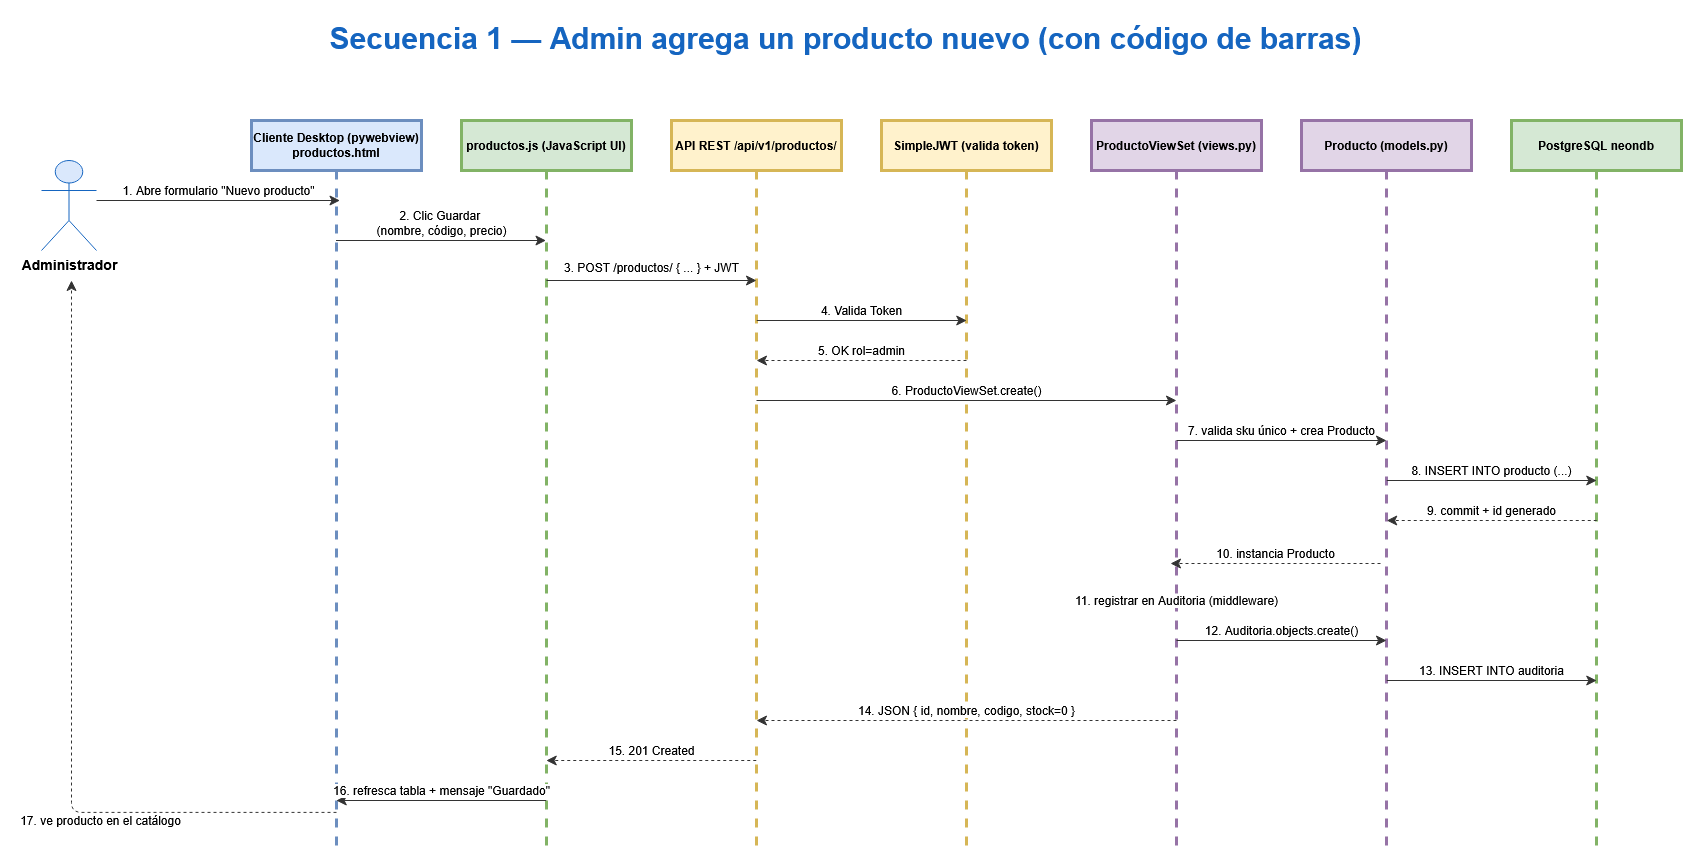

The diagram above was exported from draw.io. Its source (the exported page's mxGraphModel, read from the mxfile embedded in the PNG):
<mxGraphModel dx="1709" dy="933" grid="1" gridSize="10" guides="1" tooltips="1" connect="1" arrows="1" fold="1" page="1" pageScale="1" pageWidth="827" pageHeight="1169" math="0" shadow="0">
  <root>
    <mxCell id="0" />
    <mxCell id="1" parent="0" />
    <mxCell id="Ri4Kg8zTH6_GpFSdR9m8-1" parent="1" style="text;html=1;align=center;fontSize=30;fontStyle=1;fontColor=#1565c0;verticalAlign=middle;" value="Secuencia 1 — Admin agrega un producto nuevo (con código de barras)" vertex="1">
      <mxGeometry height="75" width="1690" x="396" y="160" as="geometry" />
    </mxCell>
    <mxCell id="Ri4Kg8zTH6_GpFSdR9m8-2" parent="1" style="shape=umlActor;html=1;fontSize=14;fontStyle=1;fillColor=#dae8fc;strokeColor=#1565c0;verticalLabelPosition=bottom;verticalAlign=top;" value="Administrador" vertex="1">
      <mxGeometry height="90" width="55" x="437" y="320" as="geometry" />
    </mxCell>
    <mxCell id="Ri4Kg8zTH6_GpFSdR9m8-3" parent="1" style="shape=umlLifeline;perimeter=lifelinePerimeter;whiteSpace=wrap;html=1;container=1;dropTarget=0;collapsible=0;recursiveResize=0;outlineConnect=0;fontSize=12;fontStyle=1;fillColor=#dae8fc;strokeColor=#6c8ebf;size=50;strokeWidth=3;" value="Cliente Desktop (pywebview) productos.html" vertex="1">
      <mxGeometry height="730" width="170" x="647" y="280" as="geometry" />
    </mxCell>
    <mxCell id="Ri4Kg8zTH6_GpFSdR9m8-4" parent="1" style="shape=umlLifeline;perimeter=lifelinePerimeter;whiteSpace=wrap;html=1;container=1;dropTarget=0;collapsible=0;recursiveResize=0;outlineConnect=0;fontSize=12;fontStyle=1;fillColor=#d5e8d4;strokeColor=#82b366;size=50;strokeWidth=3;" value="productos.js (JavaScript UI)" vertex="1">
      <mxGeometry height="730" width="170" x="857" y="280" as="geometry" />
    </mxCell>
    <mxCell id="Ri4Kg8zTH6_GpFSdR9m8-5" parent="1" style="shape=umlLifeline;perimeter=lifelinePerimeter;whiteSpace=wrap;html=1;container=1;dropTarget=0;collapsible=0;recursiveResize=0;outlineConnect=0;fontSize=12;fontStyle=1;fillColor=#fff2cc;strokeColor=#d6b656;size=50;strokeWidth=3;" value="API REST /api/v1/productos/" vertex="1">
      <mxGeometry height="730" width="170" x="1067" y="280" as="geometry" />
    </mxCell>
    <mxCell id="Ri4Kg8zTH6_GpFSdR9m8-6" parent="1" style="shape=umlLifeline;perimeter=lifelinePerimeter;whiteSpace=wrap;html=1;container=1;dropTarget=0;collapsible=0;recursiveResize=0;outlineConnect=0;fontSize=12;fontStyle=1;fillColor=#fff2cc;strokeColor=#d6b656;size=50;strokeWidth=3;" value="SimpleJWT (valida token)" vertex="1">
      <mxGeometry height="730" width="170" x="1277" y="280" as="geometry" />
    </mxCell>
    <mxCell id="Ri4Kg8zTH6_GpFSdR9m8-7" parent="1" style="shape=umlLifeline;perimeter=lifelinePerimeter;whiteSpace=wrap;html=1;container=1;dropTarget=0;collapsible=0;recursiveResize=0;outlineConnect=0;fontSize=12;fontStyle=1;fillColor=#e1d5e7;strokeColor=#9673a6;size=50;strokeWidth=3;" value="ProductoViewSet (views.py)" vertex="1">
      <mxGeometry height="730" width="170" x="1487" y="280" as="geometry" />
    </mxCell>
    <mxCell id="Ri4Kg8zTH6_GpFSdR9m8-8" parent="1" style="shape=umlLifeline;perimeter=lifelinePerimeter;whiteSpace=wrap;html=1;container=1;dropTarget=0;collapsible=0;recursiveResize=0;outlineConnect=0;fontSize=12;fontStyle=1;fillColor=#e1d5e7;strokeColor=#9673a6;size=50;strokeWidth=3;" value="Producto (models.py)" vertex="1">
      <mxGeometry height="730" width="170" x="1697" y="280" as="geometry" />
    </mxCell>
    <mxCell id="Ri4Kg8zTH6_GpFSdR9m8-9" parent="1" style="shape=umlLifeline;perimeter=lifelinePerimeter;whiteSpace=wrap;html=1;container=1;dropTarget=0;collapsible=0;recursiveResize=0;outlineConnect=0;fontSize=12;fontStyle=1;fillColor=#d5e8d4;strokeColor=#82b366;size=50;strokeWidth=3;" value="PostgreSQL neondb" vertex="1">
      <mxGeometry height="730" width="170" x="1907" y="280" as="geometry" />
    </mxCell>
    <mxCell id="Ri4Kg8zTH6_GpFSdR9m8-10" edge="1" parent="1" style="html=1;verticalAlign=bottom;endArrow=classic;endFill=1;endSize=8;strokeColor=light-dark(#333333,#FFFFFF);fontSize=12;labelBackgroundColor=#ffffff;" value="1. Abre formulario &quot;Nuevo producto&quot;">
      <mxGeometry relative="1" as="geometry">
        <mxPoint x="492" y="360" as="sourcePoint" />
        <mxPoint x="735.5" y="360" as="targetPoint" />
      </mxGeometry>
    </mxCell>
    <mxCell id="Ri4Kg8zTH6_GpFSdR9m8-11" edge="1" parent="1" style="html=1;verticalAlign=bottom;endArrow=classic;endFill=1;endSize=8;strokeColor=light-dark(#333333,#FFFFFF);fontSize=12;labelBackgroundColor=#ffffff;entryX=0.5;entryY=0.08;entryDx=0;entryDy=0;" value="2. Clic Guardar&amp;nbsp;&lt;br&gt;(nombre, código, precio)">
      <mxGeometry relative="1" as="geometry">
        <mxPoint x="731.5" y="399.9999999999999" as="sourcePoint" />
        <mxPoint x="941.5000000000002" y="399.9999999999999" as="targetPoint" />
      </mxGeometry>
    </mxCell>
    <mxCell id="Ri4Kg8zTH6_GpFSdR9m8-12" edge="1" parent="1" style="html=1;verticalAlign=bottom;endArrow=classic;endFill=1;endSize=8;strokeColor=light-dark(#333333,#FFFFFF);fontSize=12;labelBackgroundColor=#ffffff;entryX=0.5;entryY=0.14;entryDx=0;entryDy=0;" value="3. POST /productos/  { ... } + JWT">
      <mxGeometry relative="1" x="0.0048" y="3" as="geometry">
        <mxPoint x="-1" as="offset" />
        <mxPoint x="942.0000000000002" y="439.99999999999994" as="sourcePoint" />
        <mxPoint x="1152.0000000000002" y="439.99999999999994" as="targetPoint" />
      </mxGeometry>
    </mxCell>
    <mxCell id="Ri4Kg8zTH6_GpFSdR9m8-13" edge="1" parent="1" style="html=1;verticalAlign=bottom;endArrow=classic;endFill=1;endSize=8;strokeColor=light-dark(#333333,#FFFFFF);fontSize=12;labelBackgroundColor=#ffffff;exitX=0.5;exitY=0.2;exitDx=0;exitDy=0;entryX=0.5;entryY=0.2;entryDx=0;entryDy=0;" value="4. Valida Token">
      <mxGeometry relative="1" as="geometry">
        <mxPoint x="1152.2500000000005" y="480.0000000000001" as="sourcePoint" />
        <mxPoint x="1362.25" y="480.0000000000001" as="targetPoint" />
      </mxGeometry>
    </mxCell>
    <mxCell id="Ri4Kg8zTH6_GpFSdR9m8-14" edge="1" parent="1" style="html=1;verticalAlign=bottom;endArrow=classic;endFill=1;endSize=8;strokeColor=light-dark(#333333,#FFFFFF);fontSize=12;dashed=1;labelBackgroundColor=#ffffff;exitX=0.5;exitY=0.26;exitDx=0;exitDy=0;entryX=0.5;entryY=0.26;entryDx=0;entryDy=0;" value="5. OK  rol=admin">
      <mxGeometry relative="1" as="geometry">
        <mxPoint x="1362" y="520.0000000000001" as="sourcePoint" />
        <mxPoint x="1152.0000000000005" y="520.0000000000001" as="targetPoint" />
      </mxGeometry>
    </mxCell>
    <mxCell id="Ri4Kg8zTH6_GpFSdR9m8-15" edge="1" parent="1" style="html=1;verticalAlign=bottom;endArrow=classic;endFill=1;endSize=8;strokeColor=light-dark(#333333,#FFFFFF);fontSize=12;labelBackgroundColor=#ffffff;exitX=0.5;exitY=0.32;exitDx=0;exitDy=0;entryX=0.5;entryY=0.32;entryDx=0;entryDy=0;" value="6. ProductoViewSet.create()">
      <mxGeometry relative="1" as="geometry">
        <mxPoint x="1152.0000000000005" y="560" as="sourcePoint" />
        <mxPoint x="1572.0000000000005" y="560" as="targetPoint" />
      </mxGeometry>
    </mxCell>
    <mxCell id="Ri4Kg8zTH6_GpFSdR9m8-16" edge="1" parent="1" style="html=1;verticalAlign=bottom;endArrow=classic;endFill=1;endSize=8;strokeColor=light-dark(#333333,#FFFFFF);fontSize=12;labelBackgroundColor=#ffffff;exitX=0.5;exitY=0.38;exitDx=0;exitDy=0;entryX=0.5;entryY=0.38;entryDx=0;entryDy=0;" value="7. valida sku único + crea Producto">
      <mxGeometry relative="1" as="geometry">
        <mxPoint x="1572.0000000000005" y="600.0000000000002" as="sourcePoint" />
        <mxPoint x="1782" y="600.0000000000002" as="targetPoint" />
      </mxGeometry>
    </mxCell>
    <mxCell id="Ri4Kg8zTH6_GpFSdR9m8-17" edge="1" parent="1" style="html=1;verticalAlign=bottom;endArrow=classic;endFill=1;endSize=8;strokeColor=light-dark(#333333,#FFFFFF);fontSize=12;labelBackgroundColor=light-dark(#FFFFFF,#1A1A1A);exitX=0.5;exitY=0.44;exitDx=0;exitDy=0;entryX=0.5;entryY=0.44;entryDx=0;entryDy=0;" value="8. INSERT INTO producto (...)">
      <mxGeometry relative="1" as="geometry">
        <mxPoint x="1782.25" y="640" as="sourcePoint" />
        <mxPoint x="1992.2500000000005" y="640" as="targetPoint" />
      </mxGeometry>
    </mxCell>
    <mxCell id="Ri4Kg8zTH6_GpFSdR9m8-18" edge="1" parent="1" style="html=1;verticalAlign=bottom;endArrow=classic;endFill=1;endSize=8;strokeColor=light-dark(#333333,#FFFFFF);fontSize=12;dashed=1;labelBackgroundColor=light-dark(#FFFFFF,#1A1A1A);exitX=0.5;exitY=0.5;exitDx=0;exitDy=0;entryX=0.5;entryY=0.5;entryDx=0;entryDy=0;" value="9. commit + id generado">
      <mxGeometry relative="1" as="geometry">
        <mxPoint x="1992.2500000000005" y="680" as="sourcePoint" />
        <mxPoint x="1782.25" y="680" as="targetPoint" />
      </mxGeometry>
    </mxCell>
    <mxCell id="Ri4Kg8zTH6_GpFSdR9m8-19" edge="1" parent="1" style="html=1;verticalAlign=bottom;endArrow=classic;endFill=1;endSize=8;strokeColor=light-dark(#333333,#FFFFFF);fontSize=12;dashed=1;labelBackgroundColor=light-dark(#FFFFFF,#1A1A1A);exitX=0.5;exitY=0.56;exitDx=0;exitDy=0;entryX=0.5;entryY=0.56;entryDx=0;entryDy=0;" value="10. instancia Producto">
      <mxGeometry relative="1" as="geometry">
        <mxPoint x="1776" y="723" as="sourcePoint" />
        <mxPoint x="1566.0000000000005" y="723" as="targetPoint" />
      </mxGeometry>
    </mxCell>
    <mxCell id="Ri4Kg8zTH6_GpFSdR9m8-20" edge="1" parent="1" style="html=1;verticalAlign=bottom;endArrow=classic;endFill=1;endSize=8;strokeColor=#333;fontSize=10;labelBackgroundColor=#ffffff;exitX=0.5;exitY=0.62;exitDx=0;exitDy=0;entryX=0.5;entryY=0.62;entryDx=0;entryDy=0;" value="&lt;font style=&quot;font-size: 12px;&quot;&gt;11. registrar en Auditoria (middleware)&lt;/font&gt;">
      <mxGeometry relative="1" y="83" as="geometry">
        <mxPoint y="-83" as="offset" />
        <mxPoint x="1572.2500000000005" y="852.5400000000001" as="sourcePoint" />
        <mxPoint x="1572.2500000000005" y="852.5400000000001" as="targetPoint" />
      </mxGeometry>
    </mxCell>
    <mxCell id="Ri4Kg8zTH6_GpFSdR9m8-21" edge="1" parent="1" style="html=1;verticalAlign=bottom;endArrow=classic;endFill=1;endSize=8;strokeColor=light-dark(#333333,#FFFFFF);fontSize=12;labelBackgroundColor=light-dark(#FFFFFF,#1A1A1A);exitX=0.5;exitY=0.68;exitDx=0;exitDy=0;entryX=0.5;entryY=0.68;entryDx=0;entryDy=0;" value="12. Auditoria.objects.create()">
      <mxGeometry relative="1" as="geometry">
        <mxPoint x="1572.0000000000005" y="800.0000000000003" as="sourcePoint" />
        <mxPoint x="1782" y="800.0000000000003" as="targetPoint" />
      </mxGeometry>
    </mxCell>
    <mxCell id="Ri4Kg8zTH6_GpFSdR9m8-22" edge="1" parent="1" style="html=1;verticalAlign=bottom;endArrow=classic;endFill=1;endSize=8;strokeColor=light-dark(#333333,#FFFFFF);fontSize=12;labelBackgroundColor=light-dark(#FFFFFF,#1A1A1A);exitX=0.5;exitY=0.74;exitDx=0;exitDy=0;entryX=0.5;entryY=0.74;entryDx=0;entryDy=0;" value="13. INSERT INTO auditoria">
      <mxGeometry relative="1" as="geometry">
        <mxPoint x="1782.25" y="840.0000000000001" as="sourcePoint" />
        <mxPoint x="1992.2500000000005" y="840.0000000000001" as="targetPoint" />
      </mxGeometry>
    </mxCell>
    <mxCell id="Ri4Kg8zTH6_GpFSdR9m8-23" edge="1" parent="1" style="html=1;verticalAlign=bottom;endArrow=classic;endFill=1;endSize=8;strokeColor=light-dark(#333333,#FFFFFF);fontSize=12;dashed=1;labelBackgroundColor=light-dark(#FFFFFF,#1A1A1A);exitX=0.5;exitY=0.8;exitDx=0;exitDy=0;entryX=0.5;entryY=0.8;entryDx=0;entryDy=0;" value="14. JSON { id, nombre, codigo, stock=0 }">
      <mxGeometry relative="1" as="geometry">
        <mxPoint x="1572" y="880" as="sourcePoint" />
        <mxPoint x="1152" y="880" as="targetPoint" />
      </mxGeometry>
    </mxCell>
    <mxCell id="Ri4Kg8zTH6_GpFSdR9m8-24" edge="1" parent="1" style="html=1;verticalAlign=bottom;endArrow=classic;endFill=1;endSize=8;strokeColor=light-dark(#333333,#FFFFFF);fontSize=12;dashed=1;labelBackgroundColor=light-dark(#FFFFFF,#1A1A1A);exitX=0.5;exitY=0.86;exitDx=0;exitDy=0;entryX=0.5;entryY=0.86;entryDx=0;entryDy=0;" value="15. 201 Created">
      <mxGeometry relative="1" as="geometry">
        <mxPoint x="1151.75" y="919.9999999999998" as="sourcePoint" />
        <mxPoint x="941.75" y="919.9999999999998" as="targetPoint" />
      </mxGeometry>
    </mxCell>
    <mxCell id="Ri4Kg8zTH6_GpFSdR9m8-25" edge="1" parent="1" style="html=1;verticalAlign=bottom;endArrow=classic;endFill=1;endSize=8;strokeColor=light-dark(#333333,#FFFFFF);fontSize=12;labelBackgroundColor=light-dark(#FFFFFF,#1A1A1A);exitX=0.5;exitY=0.92;exitDx=0;exitDy=0;entryX=0.5;entryY=0.92;entryDx=0;entryDy=0;" value="16. refresca tabla + mensaje &quot;Guardado&quot;">
      <mxGeometry relative="1" as="geometry">
        <mxPoint x="941.75" y="959.9999999999999" as="sourcePoint" />
        <mxPoint x="731.75" y="959.9999999999999" as="targetPoint" />
      </mxGeometry>
    </mxCell>
    <mxCell id="Ri4Kg8zTH6_GpFSdR9m8-26" edge="1" parent="1" style="html=1;verticalAlign=bottom;endArrow=classic;endFill=1;endSize=8;strokeColor=light-dark(#333333,#FFFFFF);fontSize=12;dashed=1;labelBackgroundColor=light-dark(#FFFFFF,#1A1A1A);exitX=0.5;exitY=0.97;exitDx=0;exitDy=0;" value="17. ve producto en el catálogo">
      <mxGeometry relative="1" x="-0.4077" y="18" as="geometry">
        <mxPoint as="offset" />
        <Array as="points">
          <mxPoint x="467" y="971.9" />
        </Array>
        <mxPoint x="732" y="971.8999999999999" as="sourcePoint" />
        <mxPoint x="467" y="440" as="targetPoint" />
      </mxGeometry>
    </mxCell>
  </root>
</mxGraphModel>